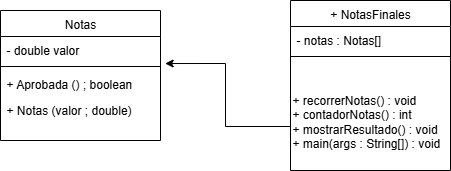

The diagram above was exported from draw.io. Its source (the exported page's mxGraphModel, read from the mxfile embedded in the PNG):
<mxGraphModel dx="1040" dy="624" grid="1" gridSize="10" guides="1" tooltips="1" connect="1" arrows="1" fold="1" page="1" pageScale="1" pageWidth="827" pageHeight="1169" math="0" shadow="0">
  <root>
    <mxCell id="WIyWlLk6GJQsqaUBKTNV-0" />
    <mxCell id="WIyWlLk6GJQsqaUBKTNV-1" parent="WIyWlLk6GJQsqaUBKTNV-0" />
    <mxCell id="zkfFHV4jXpPFQw0GAbJ--17" value="Notas" style="swimlane;fontStyle=0;align=center;verticalAlign=top;childLayout=stackLayout;horizontal=1;startSize=26;horizontalStack=0;resizeParent=1;resizeLast=0;collapsible=1;marginBottom=0;rounded=0;shadow=0;strokeWidth=1;" parent="WIyWlLk6GJQsqaUBKTNV-1" vertex="1">
      <mxGeometry x="100" y="50" width="160" height="130" as="geometry">
        <mxRectangle x="550" y="140" width="160" height="26" as="alternateBounds" />
      </mxGeometry>
    </mxCell>
    <mxCell id="zkfFHV4jXpPFQw0GAbJ--18" value="- double valor" style="text;align=left;verticalAlign=top;spacingLeft=4;spacingRight=4;overflow=hidden;rotatable=0;points=[[0,0.5],[1,0.5]];portConstraint=eastwest;" parent="zkfFHV4jXpPFQw0GAbJ--17" vertex="1">
      <mxGeometry y="26" width="160" height="26" as="geometry" />
    </mxCell>
    <mxCell id="zkfFHV4jXpPFQw0GAbJ--23" value="" style="line;html=1;strokeWidth=1;align=left;verticalAlign=middle;spacingTop=-1;spacingLeft=3;spacingRight=3;rotatable=0;labelPosition=right;points=[];portConstraint=eastwest;" parent="zkfFHV4jXpPFQw0GAbJ--17" vertex="1">
      <mxGeometry y="52" width="160" height="8" as="geometry" />
    </mxCell>
    <mxCell id="zkfFHV4jXpPFQw0GAbJ--24" value="+ Aprobada () ; boolean" style="text;align=left;verticalAlign=top;spacingLeft=4;spacingRight=4;overflow=hidden;rotatable=0;points=[[0,0.5],[1,0.5]];portConstraint=eastwest;" parent="zkfFHV4jXpPFQw0GAbJ--17" vertex="1">
      <mxGeometry y="60" width="160" height="26" as="geometry" />
    </mxCell>
    <mxCell id="zkfFHV4jXpPFQw0GAbJ--25" value="+ Notas (valor ; double)" style="text;align=left;verticalAlign=top;spacingLeft=4;spacingRight=4;overflow=hidden;rotatable=0;points=[[0,0.5],[1,0.5]];portConstraint=eastwest;" parent="zkfFHV4jXpPFQw0GAbJ--17" vertex="1">
      <mxGeometry y="86" width="160" height="26" as="geometry" />
    </mxCell>
    <mxCell id="gnDMzm0krPq7ryHYi67d-0" value="+ NotasFinales" style="swimlane;fontStyle=0;align=center;verticalAlign=top;childLayout=stackLayout;horizontal=1;startSize=26;horizontalStack=0;resizeParent=1;resizeLast=0;collapsible=1;marginBottom=0;rounded=0;shadow=0;strokeWidth=1;" parent="WIyWlLk6GJQsqaUBKTNV-1" vertex="1">
      <mxGeometry x="390" y="40" width="160" height="170" as="geometry">
        <mxRectangle x="550" y="140" width="160" height="26" as="alternateBounds" />
      </mxGeometry>
    </mxCell>
    <mxCell id="gnDMzm0krPq7ryHYi67d-1" value="- notas : Notas[]" style="text;align=left;verticalAlign=top;spacingLeft=4;spacingRight=4;overflow=hidden;rotatable=0;points=[[0,0.5],[1,0.5]];portConstraint=eastwest;" parent="gnDMzm0krPq7ryHYi67d-0" vertex="1">
      <mxGeometry y="26" width="160" height="26" as="geometry" />
    </mxCell>
    <mxCell id="gnDMzm0krPq7ryHYi67d-2" value="" style="line;html=1;strokeWidth=1;align=left;verticalAlign=middle;spacingTop=-1;spacingLeft=3;spacingRight=3;rotatable=0;labelPosition=right;points=[];portConstraint=eastwest;" parent="gnDMzm0krPq7ryHYi67d-0" vertex="1">
      <mxGeometry y="52" width="160" height="8" as="geometry" />
    </mxCell>
    <mxCell id="gnDMzm0krPq7ryHYi67d-4" value="&#10;" style="text;align=left;verticalAlign=top;spacingLeft=4;spacingRight=4;overflow=hidden;rotatable=0;points=[[0,0.5],[1,0.5]];portConstraint=eastwest;" parent="gnDMzm0krPq7ryHYi67d-0" vertex="1">
      <mxGeometry y="60" width="160" height="26" as="geometry" />
    </mxCell>
    <mxCell id="gnDMzm0krPq7ryHYi67d-7" value="+ recorrerNotas() : void&#10;+ contadorNotas() : int&#10;+ mostrarResultado() : void&#10;+ main(args : String[]) : void" style="text;whiteSpace=wrap;" parent="gnDMzm0krPq7ryHYi67d-0" vertex="1">
      <mxGeometry y="86" width="160" height="80" as="geometry" />
    </mxCell>
    <mxCell id="gnDMzm0krPq7ryHYi67d-8" style="edgeStyle=orthogonalEdgeStyle;rounded=0;orthogonalLoop=1;jettySize=auto;html=1;entryX=1.029;entryY=-0.269;entryDx=0;entryDy=0;entryPerimeter=0;" parent="WIyWlLk6GJQsqaUBKTNV-1" source="gnDMzm0krPq7ryHYi67d-7" target="zkfFHV4jXpPFQw0GAbJ--24" edge="1">
      <mxGeometry relative="1" as="geometry">
        <mxPoint x="530" y="370" as="targetPoint" />
      </mxGeometry>
    </mxCell>
  </root>
</mxGraphModel>